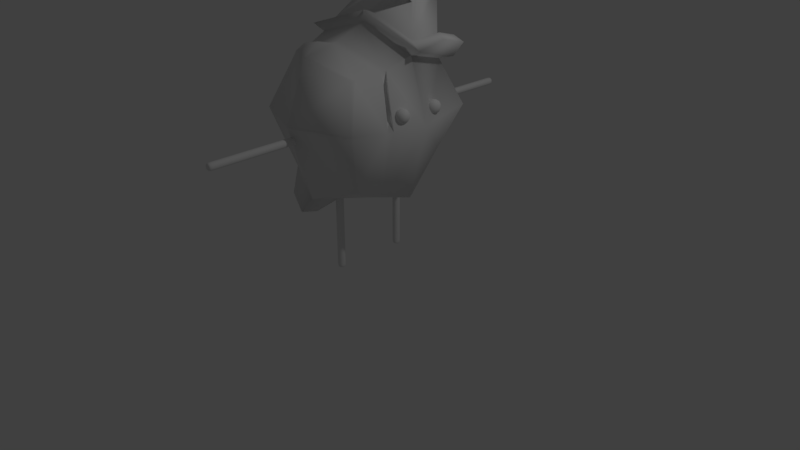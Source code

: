 # Source: Sulfur_mod_rich0002.blend  (saved by Blender 2.79.0; exported with 4.5.12 LTS)
import bpy
from mathutils import Matrix  # noqa: F401  (used for matrix-valued properties, if any)

bpy.ops.wm.read_factory_settings(use_empty=True)
scene = bpy.context.scene
scene.name = 'Scene'

# ---- collections
col_collection_1 = bpy.data.collections.new('Collection 1'); scene.collection.children.link(col_collection_1)

# ---- materials (node trees are filled in below, after node groups)
mat_material = bpy.data.materials.new('Material')
mat_material.alpha_threshold = 0.0
mat_material.use_transparent_shadow = False
mat_material.roughness = 0.5
mat_material.line_color = (0.0, 0.0, 0.0, 1.0)

# ---- material node trees

# ---- world
world_world = bpy.data.worlds.new('World'); scene.world = world_world
world_world.color = (0.05088, 0.05088, 0.05088)
world_world.use_sun_shadow = False
world_world.sun_shadow_jitter_overblur = 0.0
world_world.cycles.sampling_method = 'MANUAL'

# ---- cameras
cam_camera = bpy.data.cameras.new('Camera')
cam_camera.clip_end = 100.0
cam_camera.lens = 35.0
cam_camera.sensor_width = 32.0
cam_camera.sensor_height = 18.0
cam_camera.ortho_scale = 7.314
cam_camera.dof.focus_distance = 0.0
cam_camera.dof.aperture_fstop = 128.0

# ---- lights
light_lamp = bpy.data.lights.new('Lamp', 'POINT')
light_lamp.transmission_factor = 0.0
light_lamp.cutoff_distance = 30.0
light_lamp.energy = 100.0
light_lamp.shadow_buffer_clip_start = 1.001
light_lamp.shadow_soft_size = 0.1
light_lamp.shadow_maximum_resolution = 0.006
light_lamp.use_absolute_resolution = True

# ---- meshes
me_cube_012 = bpy.data.meshes.new('Cube.012')
me_cube_012.from_pydata([(0.7698, -0.3435, 2.042), (0.7698, -0.3435, 2.242), (0.7698, -0.1435, 2.042), (0.7698, -0.1435, 2.242), (0.9698, -0.3435, 2.042), (0.9698, -0.3435, 2.242), (0.9698, -0.1435, 2.042), (0.9698, -0.1435, 2.242)], [], [(0, 1, 3, 2), (2, 3, 7, 6), (6, 7, 5, 4), (4, 5, 1, 0), (2, 6, 4, 0), (7, 3, 1, 5)])
me_cube_012.polygons.foreach_set('use_smooth', [True] * 6)
_uv = me_cube_012.uv_layers.new(name='UVMap')
_uv.uv.foreach_set('vector', [0.317, 0.5244, 0.3483, 0.5244, 0.3483, 0.5557, 0.317, 0.5557, 0.411, 0.5871, 0.3797, 0.5871, 0.3797, 0.5557, 0.411, 0.5557, 0.411, 0.5557, 0.3797, 0.5557, 0.3797, 0.5244, 0.411, 0.5244, 0.411, 0.5244, 0.3797, 0.5244, 0.3797, 0.493, 0.411, 0.493, 0.4424, 0.5557, 0.411, 0.5557, 0.411, 0.5244, 0.4424, 0.5244, 0.3797, 0.5557, 0.3483, 0.5557, 0.3483, 0.5244, 0.3797, 0.5244])
me_cube_012.materials.append(mat_material)
me_cube_012.use_remesh_preserve_volume = False
me_cube_012.use_remesh_preserve_attributes = False
me_cube_012.use_mirror_vertex_groups = False
me_cube_012.update()
me_cube_011 = bpy.data.meshes.new('Cube.011')
me_cube_011.from_pydata([(-0.05, 0.8144, 1.783), (-0.05, 0.8144, 1.883), (-0.05, 2.214, 1.783), (-0.05, 2.214, 1.883), (0.05, 0.8144, 1.783), (0.05, 0.8144, 1.883), (0.05, 2.214, 1.783), (0.05, 2.214, 1.883), (-0.05, 0.8648, 1.783), (-0.05, 0.8648, 1.883), (0.05, 0.8648, 1.783), (0.05, 0.8648, 1.883), (-0.05, 2.181, 1.883), (0.05, 2.181, 1.783), (-0.05, 2.181, 1.783), (0.05, 2.181, 1.883), (-0.05, 1.852, 1.783), (-0.05, 1.523, 1.783), (-0.05, 1.194, 1.783), (0.05, 1.852, 1.883), (0.05, 1.523, 1.883), (0.05, 1.194, 1.883), (-0.05, 1.194, 1.883), (-0.05, 1.523, 1.883), (-0.05, 1.852, 1.883), (0.05, 1.194, 1.783), (0.05, 1.523, 1.783), (0.05, 1.852, 1.783)], [], [(14, 12, 3, 2), (2, 3, 7, 6), (10, 11, 5, 4), (4, 5, 1, 0), (8, 10, 4, 0), (11, 9, 1, 5), (21, 22, 9, 11), (18, 25, 10, 8), (25, 21, 11, 10), (0, 1, 9, 8), (6, 7, 15, 13), (2, 6, 13, 14), (7, 3, 12, 15), (16, 24, 12, 14), (8, 9, 22, 18), (18, 22, 23, 17), (17, 23, 24, 16), (13, 15, 19, 27), (27, 19, 20, 26), (26, 20, 21, 25), (14, 13, 27, 16), (16, 27, 26, 17), (17, 26, 25, 18), (15, 12, 24, 19), (19, 24, 23, 20), (20, 23, 22, 21)])
me_cube_011.polygons.foreach_set('use_smooth', [True] * 26)
_uv = me_cube_011.uv_layers.new(name='UVMap')
_uv.uv.foreach_set('vector', [0.9389, 0.5358, 0.9389, 0.5166, 0.9454, 0.5166, 0.9454, 0.5358, 0.9645, 0.5166, 0.9454, 0.5166, 0.9454, 0.4975, 0.9645, 0.4975, 0.6873, 0.4784, 0.6873, 0.4975, 0.6776, 0.4975, 0.6776, 0.4784, 0.6585, 0.4975, 0.6776, 0.4975, 0.6776, 0.5166, 0.6585, 0.5166, 0.6873, 0.4593, 0.6873, 0.4784, 0.6776, 0.4784, 0.6776, 0.4593, 0.6873, 0.4975, 0.6873, 0.5166, 0.6776, 0.5166, 0.6776, 0.4975, 0.7502, 0.4975, 0.7502, 0.5166, 0.6873, 0.5166, 0.6873, 0.4975, 0.7502, 0.4593, 0.7502, 0.4784, 0.6873, 0.4784, 0.6873, 0.4593, 0.7502, 0.4784, 0.7502, 0.4975, 0.6873, 0.4975, 0.6873, 0.4784, 0.6776, 0.5358, 0.6776, 0.5166, 0.6873, 0.5166, 0.6873, 0.5358, 0.9454, 0.4784, 0.9454, 0.4975, 0.9389, 0.4975, 0.9389, 0.4784, 0.9454, 0.4593, 0.9454, 0.4784, 0.9389, 0.4784, 0.9389, 0.4593, 0.9454, 0.4975, 0.9454, 0.5166, 0.9389, 0.5166, 0.9389, 0.4975, 0.876, 0.5358, 0.876, 0.5166, 0.9389, 0.5166, 0.9389, 0.5358, 0.6873, 0.5358, 0.6873, 0.5166, 0.7502, 0.5166, 0.7502, 0.5358, 0.7502, 0.5358, 0.7502, 0.5166, 0.8131, 0.5166, 0.8131, 0.5358, 0.8131, 0.5358, 0.8131, 0.5166, 0.876, 0.5166, 0.876, 0.5358, 0.9389, 0.4784, 0.9389, 0.4975, 0.876, 0.4975, 0.876, 0.4784, 0.876, 0.4784, 0.876, 0.4975, 0.8131, 0.4975, 0.8131, 0.4784, 0.8131, 0.4784, 0.8131, 0.4975, 0.7502, 0.4975, 0.7502, 0.4784, 0.9389, 0.4593, 0.9389, 0.4784, 0.876, 0.4784, 0.876, 0.4593, 0.876, 0.4593, 0.876, 0.4784, 0.8131, 0.4784, 0.8131, 0.4593, 0.8131, 0.4593, 0.8131, 0.4784, 0.7502, 0.4784, 0.7502, 0.4593, 0.9389, 0.4975, 0.9389, 0.5166, 0.876, 0.5166, 0.876, 0.4975, 0.876, 0.4975, 0.876, 0.5166, 0.8131, 0.5166, 0.8131, 0.4975, 0.8131, 0.4975, 0.8131, 0.5166, 0.7502, 0.5166, 0.7502, 0.4975])
me_cube_011.materials.append(mat_material)
me_cube_011.use_remesh_preserve_volume = False
me_cube_011.use_remesh_preserve_attributes = False
me_cube_011.use_mirror_vertex_groups = False
me_cube_011.update()
me_cube_010 = bpy.data.meshes.new('Cube.010')
me_cube_010.from_pydata([(-0.05, -2.214, 1.783), (-0.05, -2.214, 1.883), (-0.05, -0.8144, 1.783), (-0.05, -0.8144, 1.883), (0.05, -2.214, 1.783), (0.05, -2.214, 1.883), (0.05, -0.8144, 1.783), (0.05, -0.8144, 1.883), (-0.05, -2.164, 1.783), (-0.05, -2.164, 1.883), (0.05, -2.164, 1.783), (0.05, -2.164, 1.883), (-0.05, -0.8484, 1.883), (0.05, -0.8484, 1.783), (-0.05, -0.8484, 1.783), (0.05, -0.8484, 1.883), (-0.05, -1.177, 1.783), (-0.05, -1.506, 1.783), (-0.05, -1.835, 1.783), (0.05, -1.177, 1.883), (0.05, -1.506, 1.883), (0.05, -1.835, 1.883), (-0.05, -1.835, 1.883), (-0.05, -1.506, 1.883), (-0.05, -1.177, 1.883), (0.05, -1.835, 1.783), (0.05, -1.506, 1.783), (0.05, -1.177, 1.783)], [], [(14, 12, 3, 2), (2, 3, 7, 6), (10, 11, 5, 4), (4, 5, 1, 0), (8, 10, 4, 0), (11, 9, 1, 5), (21, 22, 9, 11), (18, 25, 10, 8), (25, 21, 11, 10), (0, 1, 9, 8), (6, 7, 15, 13), (2, 6, 13, 14), (7, 3, 12, 15), (16, 24, 12, 14), (8, 9, 22, 18), (18, 22, 23, 17), (17, 23, 24, 16), (13, 15, 19, 27), (27, 19, 20, 26), (26, 20, 21, 25), (14, 13, 27, 16), (16, 27, 26, 17), (17, 26, 25, 18), (15, 12, 24, 19), (19, 24, 23, 20), (20, 23, 22, 21)])
me_cube_010.polygons.foreach_set('use_smooth', [True] * 26)
_uv = me_cube_010.uv_layers.new(name='UVMap')
_uv.uv.foreach_set('vector', [0.9428, 0.6501, 0.9428, 0.631, 0.9493, 0.631, 0.9493, 0.6501, 0.9684, 0.631, 0.9493, 0.631, 0.9493, 0.6118, 0.9684, 0.6118, 0.6912, 0.5927, 0.6912, 0.6118, 0.6816, 0.6118, 0.6816, 0.5927, 0.6624, 0.6118, 0.6816, 0.6118, 0.6816, 0.631, 0.6624, 0.631, 0.6912, 0.5736, 0.6912, 0.5927, 0.6816, 0.5927, 0.6816, 0.5736, 0.6912, 0.6118, 0.6912, 0.631, 0.6816, 0.631, 0.6816, 0.6118, 0.7541, 0.6118, 0.7541, 0.631, 0.6912, 0.631, 0.6912, 0.6118, 0.7541, 0.5736, 0.7541, 0.5927, 0.6912, 0.5927, 0.6912, 0.5736, 0.7541, 0.5927, 0.7541, 0.6118, 0.6912, 0.6118, 0.6912, 0.5927, 0.6816, 0.6501, 0.6816, 0.631, 0.6912, 0.631, 0.6912, 0.6501, 0.9493, 0.5927, 0.9493, 0.6118, 0.9428, 0.6118, 0.9428, 0.5927, 0.9493, 0.5736, 0.9493, 0.5927, 0.9428, 0.5927, 0.9428, 0.5736, 0.9493, 0.6118, 0.9493, 0.631, 0.9428, 0.631, 0.9428, 0.6118, 0.8799, 0.6501, 0.8799, 0.631, 0.9428, 0.631, 0.9428, 0.6501, 0.6912, 0.6501, 0.6912, 0.631, 0.7541, 0.631, 0.7541, 0.6501, 0.7541, 0.6501, 0.7541, 0.631, 0.817, 0.631, 0.817, 0.6501, 0.817, 0.6501, 0.817, 0.631, 0.8799, 0.631, 0.8799, 0.6501, 0.9428, 0.5927, 0.9428, 0.6118, 0.8799, 0.6118, 0.8799, 0.5927, 0.8799, 0.5927, 0.8799, 0.6118, 0.817, 0.6118, 0.817, 0.5927, 0.817, 0.5927, 0.817, 0.6118, 0.7541, 0.6118, 0.7541, 0.5927, 0.9428, 0.5736, 0.9428, 0.5927, 0.8799, 0.5927, 0.8799, 0.5736, 0.8799, 0.5736, 0.8799, 0.5927, 0.817, 0.5927, 0.817, 0.5736, 0.817, 0.5736, 0.817, 0.5927, 0.7541, 0.5927, 0.7541, 0.5736, 0.9428, 0.6118, 0.9428, 0.631, 0.8799, 0.631, 0.8799, 0.6118, 0.8799, 0.6118, 0.8799, 0.631, 0.817, 0.631, 0.817, 0.6118, 0.817, 0.6118, 0.817, 0.631, 0.7541, 0.631, 0.7541, 0.6118])
me_cube_010.materials.append(mat_material)
me_cube_010.use_remesh_preserve_volume = False
me_cube_010.use_remesh_preserve_attributes = False
me_cube_010.use_mirror_vertex_groups = False
me_cube_010.update()
me_cube_009 = bpy.data.meshes.new('Cube.009')
me_cube_009.from_pydata([(-0.03753, 0.515, -0.002409), (-0.03753, 0.415, -0.002409), (-0.03753, 0.515, 0.9776), (-0.03753, 0.415, 0.9776), (0.06247, 0.515, -0.002409), (0.06247, 0.415, -0.002409), (0.06247, 0.515, 0.9776), (0.06247, 0.415, 0.9776), (-0.03753, 0.515, 0.03287), (-0.03753, 0.415, 0.03287), (0.06247, 0.515, 0.03287), (0.06247, 0.415, 0.03287), (-0.03753, 0.415, 0.9538), (0.06247, 0.515, 0.9538), (-0.03753, 0.515, 0.9538), (0.06247, 0.415, 0.9538), (-0.03753, 0.515, 0.7236), (-0.03753, 0.515, 0.4934), (-0.03753, 0.515, 0.2631), (0.06247, 0.415, 0.7236), (0.06247, 0.415, 0.4934), (0.06247, 0.415, 0.2631), (-0.03753, 0.415, 0.2631), (-0.03753, 0.415, 0.4934), (-0.03753, 0.415, 0.7236), (0.06247, 0.515, 0.2631), (0.06247, 0.515, 0.4934), (0.06247, 0.515, 0.7236)], [], [(14, 12, 3, 2), (2, 3, 7, 6), (10, 11, 5, 4), (4, 5, 1, 0), (8, 10, 4, 0), (11, 9, 1, 5), (21, 22, 9, 11), (18, 25, 10, 8), (25, 21, 11, 10), (0, 1, 9, 8), (6, 7, 15, 13), (2, 6, 13, 14), (7, 3, 12, 15), (16, 24, 12, 14), (8, 9, 22, 18), (18, 22, 23, 17), (17, 23, 24, 16), (13, 15, 19, 27), (27, 19, 20, 26), (26, 20, 21, 25), (14, 13, 27, 16), (16, 27, 26, 17), (17, 26, 25, 18), (15, 12, 24, 19), (19, 24, 23, 20), (20, 23, 22, 21)])
me_cube_009.polygons.foreach_set('use_smooth', [True] * 26)
_uv = me_cube_009.uv_layers.new(name='UVMap')
_uv.uv.foreach_set('vector', [0.884, 0.3594, 0.9032, 0.3594, 0.9032, 0.364, 0.884, 0.364, 0.9032, 0.3831, 0.9032, 0.364, 0.9223, 0.364, 0.9223, 0.3831, 0.9414, 0.1833, 0.9223, 0.1833, 0.9223, 0.1766, 0.9414, 0.1766, 0.9223, 0.1574, 0.9223, 0.1766, 0.9032, 0.1766, 0.9032, 0.1574, 0.9605, 0.1833, 0.9414, 0.1833, 0.9414, 0.1766, 0.9605, 0.1766, 0.9223, 0.1833, 0.9032, 0.1833, 0.9032, 0.1766, 0.9223, 0.1766, 0.9223, 0.2273, 0.9032, 0.2273, 0.9032, 0.1833, 0.9223, 0.1833, 0.9605, 0.2273, 0.9414, 0.2273, 0.9414, 0.1833, 0.9605, 0.1833, 0.9414, 0.2273, 0.9223, 0.2273, 0.9223, 0.1833, 0.9414, 0.1833, 0.884, 0.1766, 0.9032, 0.1766, 0.9032, 0.1833, 0.884, 0.1833, 0.9414, 0.364, 0.9223, 0.364, 0.9223, 0.3594, 0.9414, 0.3594, 0.9605, 0.364, 0.9414, 0.364, 0.9414, 0.3594, 0.9605, 0.3594, 0.9223, 0.364, 0.9032, 0.364, 0.9032, 0.3594, 0.9223, 0.3594, 0.884, 0.3154, 0.9032, 0.3154, 0.9032, 0.3594, 0.884, 0.3594, 0.884, 0.1833, 0.9032, 0.1833, 0.9032, 0.2273, 0.884, 0.2273, 0.884, 0.2273, 0.9032, 0.2273, 0.9032, 0.2714, 0.884, 0.2714, 0.884, 0.2714, 0.9032, 0.2714, 0.9032, 0.3154, 0.884, 0.3154, 0.9414, 0.3594, 0.9223, 0.3594, 0.9223, 0.3154, 0.9414, 0.3154, 0.9414, 0.3154, 0.9223, 0.3154, 0.9223, 0.2714, 0.9414, 0.2714, 0.9414, 0.2714, 0.9223, 0.2714, 0.9223, 0.2273, 0.9414, 0.2273, 0.9605, 0.3594, 0.9414, 0.3594, 0.9414, 0.3154, 0.9605, 0.3154, 0.9605, 0.3154, 0.9414, 0.3154, 0.9414, 0.2714, 0.9605, 0.2714, 0.9605, 0.2714, 0.9414, 0.2714, 0.9414, 0.2273, 0.9605, 0.2273, 0.9223, 0.3594, 0.9032, 0.3594, 0.9032, 0.3154, 0.9223, 0.3154, 0.9223, 0.3154, 0.9032, 0.3154, 0.9032, 0.2714, 0.9223, 0.2714, 0.9223, 0.2714, 0.9032, 0.2714, 0.9032, 0.2273, 0.9223, 0.2273])
me_cube_009.materials.append(mat_material)
me_cube_009.use_remesh_preserve_volume = False
me_cube_009.use_remesh_preserve_attributes = False
me_cube_009.use_mirror_vertex_groups = False
me_cube_009.update()
me_cube_008 = bpy.data.meshes.new('Cube.008')
me_cube_008.from_pydata([(-0.03753, -0.415, -0.002409), (-0.03753, -0.515, -0.002409), (-0.03753, -0.415, 0.9776), (-0.03753, -0.515, 0.9776), (0.06247, -0.415, -0.002409), (0.06247, -0.515, -0.002409), (0.06247, -0.415, 0.9776), (0.06247, -0.515, 0.9776), (-0.03753, -0.415, 0.03287), (-0.03753, -0.515, 0.03287), (0.06247, -0.415, 0.03287), (0.06247, -0.515, 0.03287), (-0.03753, -0.515, 0.9538), (0.06247, -0.415, 0.9538), (-0.03753, -0.415, 0.9538), (0.06247, -0.515, 0.9538), (-0.03753, -0.415, 0.7236), (-0.03753, -0.415, 0.4934), (-0.03753, -0.415, 0.2631), (0.06247, -0.515, 0.7236), (0.06247, -0.515, 0.4934), (0.06247, -0.515, 0.2631), (-0.03753, -0.515, 0.2631), (-0.03753, -0.515, 0.4934), (-0.03753, -0.515, 0.7236), (0.06247, -0.415, 0.2631), (0.06247, -0.415, 0.4934), (0.06247, -0.415, 0.7236)], [], [(14, 12, 3, 2), (2, 3, 7, 6), (10, 11, 5, 4), (4, 5, 1, 0), (8, 10, 4, 0), (11, 9, 1, 5), (21, 22, 9, 11), (18, 25, 10, 8), (25, 21, 11, 10), (0, 1, 9, 8), (6, 7, 15, 13), (2, 6, 13, 14), (7, 3, 12, 15), (16, 24, 12, 14), (8, 9, 22, 18), (18, 22, 23, 17), (17, 23, 24, 16), (13, 15, 19, 27), (27, 19, 20, 26), (26, 20, 21, 25), (14, 13, 27, 16), (16, 27, 26, 17), (17, 26, 25, 18), (15, 12, 24, 19), (19, 24, 23, 20), (20, 23, 22, 21)])
me_cube_008.polygons.foreach_set('use_smooth', [True] * 26)
_uv = me_cube_008.uv_layers.new(name='UVMap')
_uv.uv.foreach_set('vector', [0.7874, 0.2266, 0.8066, 0.2266, 0.8066, 0.2311, 0.7874, 0.2311, 0.8066, 0.2503, 0.8066, 0.2311, 0.8257, 0.2311, 0.8257, 0.2503, 0.8448, 0.05049, 0.8257, 0.05049, 0.8257, 0.04375, 0.8448, 0.04375, 0.8257, 0.02462, 0.8257, 0.04375, 0.8066, 0.04375, 0.8066, 0.02462, 0.8639, 0.05049, 0.8448, 0.05049, 0.8448, 0.04375, 0.8639, 0.04375, 0.8257, 0.05049, 0.8066, 0.05049, 0.8066, 0.04375, 0.8257, 0.04375, 0.8257, 0.09452, 0.8066, 0.09452, 0.8066, 0.05049, 0.8257, 0.05049, 0.8639, 0.09452, 0.8448, 0.09452, 0.8448, 0.05049, 0.8639, 0.05049, 0.8448, 0.09452, 0.8257, 0.09452, 0.8257, 0.05049, 0.8448, 0.05049, 0.7874, 0.04375, 0.8066, 0.04375, 0.8066, 0.05049, 0.7874, 0.05049, 0.8448, 0.2311, 0.8257, 0.2311, 0.8257, 0.2266, 0.8448, 0.2266, 0.8639, 0.2311, 0.8448, 0.2311, 0.8448, 0.2266, 0.8639, 0.2266, 0.8257, 0.2311, 0.8066, 0.2311, 0.8066, 0.2266, 0.8257, 0.2266, 0.7874, 0.1826, 0.8066, 0.1826, 0.8066, 0.2266, 0.7874, 0.2266, 0.7874, 0.05049, 0.8066, 0.05049, 0.8066, 0.09452, 0.7874, 0.09452, 0.7874, 0.09452, 0.8066, 0.09452, 0.8066, 0.1386, 0.7874, 0.1386, 0.7874, 0.1386, 0.8066, 0.1386, 0.8066, 0.1826, 0.7874, 0.1826, 0.8448, 0.2266, 0.8257, 0.2266, 0.8257, 0.1826, 0.8448, 0.1826, 0.8448, 0.1826, 0.8257, 0.1826, 0.8257, 0.1386, 0.8448, 0.1386, 0.8448, 0.1386, 0.8257, 0.1386, 0.8257, 0.09452, 0.8448, 0.09452, 0.8639, 0.2266, 0.8448, 0.2266, 0.8448, 0.1826, 0.8639, 0.1826, 0.8639, 0.1826, 0.8448, 0.1826, 0.8448, 0.1386, 0.8639, 0.1386, 0.8639, 0.1386, 0.8448, 0.1386, 0.8448, 0.09452, 0.8639, 0.09452, 0.8257, 0.2266, 0.8066, 0.2266, 0.8066, 0.1826, 0.8257, 0.1826, 0.8257, 0.1826, 0.8066, 0.1826, 0.8066, 0.1386, 0.8257, 0.1386, 0.8257, 0.1386, 0.8066, 0.1386, 0.8066, 0.09452, 0.8257, 0.09452])
me_cube_008.materials.append(mat_material)
me_cube_008.use_remesh_preserve_volume = False
me_cube_008.use_remesh_preserve_attributes = False
me_cube_008.use_mirror_vertex_groups = False
me_cube_008.update()
me_cube_007 = bpy.data.meshes.new('Cube.007')
me_cube_007.from_pydata([(1.192e-07, -7.29e-08, 0.7976), (-1.788e-07, 1.339e-07, 3.0), (-2.842e-07, -1.157, 2.0), (-1.0, 3.289e-07, 2.0), (1.948e-07, 1.157, 2.0), (1.0, -2.506e-07, 2.0), (-4.926e-08, -0.8676, 1.048), (0.75, -1.803e-07, 1.048), (0.75, -0.8676, 2.0), (-0.75, 9.053e-08, 1.048), (-0.75, -0.8676, 2.0), (2.057e-07, 0.8676, 1.048), (-0.75, 0.8676, 2.0), (0.75, 0.8676, 2.0), (-3.92e-07, -0.8676, 2.75), (0.75, -1.803e-07, 2.75), (-0.75, 4.008e-07, 2.75), (8.651e-08, 0.8676, 2.75), (0.5556, -0.6427, 1.242), (-0.5556, -0.6427, 1.242), (-0.5556, 0.6427, 1.242), (0.5556, 0.6427, 1.444), (0.5556, -0.6427, 2.556), (-0.5556, -0.6427, 2.556), (-0.5556, 0.6427, 2.556), (0.5556, 0.6427, 2.556), (-1.861e-07, -0.02899, 3.127), (0.9149, -0.02899, 2.822), (1.376e-07, 1.029, 2.822), (-0.9149, -0.02899, 2.822), (0.6777, 0.755, 2.585), (-0.6777, 0.755, 2.585), (-1.494e-07, 0.08447, 3.108), (0.6778, 0.08447, 2.882), (9.036e-08, 0.8685, 2.882), (-0.6778, 0.08447, 2.882), (0.5021, 0.6652, 2.706), (-0.5021, 0.6652, 2.706), (1.429e-08, 0.5507, 3.541), (0.3723, 0.5507, 3.417), (1.46e-07, 0.9814, 3.417), (-0.3723, 0.5507, 3.417), (0.2758, 0.8698, 3.32), (-0.2758, 0.8698, 3.32), (1.065e-08, 0.5397, 3.631), (0.4419, 0.5397, 3.483), (1.67e-07, 1.051, 3.483), (-0.4419, 0.5397, 3.483), (0.3273, 0.9184, 3.369), (-0.3273, 0.9184, 3.369), (4.261e-08, 0.6457, 3.614), (0.2572, 0.6457, 3.529), (1.336e-07, 0.9432, 3.529), (-0.2572, 0.6457, 3.529), (0.1905, 0.866, 3.462), (-0.1905, 0.866, 3.462), (-0.3143, 0.9825, 3.991), (-0.1722, 0.9825, 3.943), (-0.3143, 1.147, 3.943), (-0.4564, 0.9825, 3.943), (-0.209, 1.104, 3.907), (-0.4196, 1.104, 3.907), (0.0389, -1.186, 2.039), (0.7466, -0.9128, 2.039), (0.0389, -0.9128, 2.747), (0.5632, -0.7006, 2.563), (4.378e-08, -0.3884, 0.9095), (-2.743e-07, -0.3884, 2.848), (-0.8881, -0.3884, 2.0), (0.8881, -0.3884, 2.0), (0.6629, -0.2877, 1.135), (-0.6629, -0.2877, 1.135), (0.6629, -0.2877, 2.623), (-0.6629, -0.2877, 2.663), (2.88e-08, -0.4656, 0.9318), (-2.932e-07, -0.4656, 2.826), (-0.8658, -0.4656, 2.0), (0.8658, -0.4656, 2.0), (0.6457, -0.3449, 1.152), (-0.6457, -0.3449, 1.152), (0.6457, -0.3449, 2.605), (-0.6457, -0.3449, 2.646), (0.6633, -0.3185, 2.41), (0.6721, -0.2896, 2.418), (0.7859, -0.3405, 2.103), (0.7746, -0.3795, 2.103), (0.2048, 0.2589, 3.345), (0.4942, 0.2589, 3.249), (0.2048, 0.4579, 3.53), (0.3638, 0.4579, 3.477), (0.3081, 0.1223, 3.454), (0.4215, 0.1223, 3.416), (0.3081, 0.2003, 3.527), (0.3704, 0.2003, 3.506), (-0.19, 1.18, 2.19), (-0.6432, 1.005, 2.19), (-0.19, 1.005, 2.643), (-0.5257, 0.8695, 2.526), (1.052, 0.2044, 2.951), (0.9115, 0.6673, 2.811), (0.9115, 0.2714, 2.986), (0.8078, 0.6143, 2.883), (-0.1436, 1.144, 4.189), (-0.1126, 1.144, 4.179), (-0.1436, 1.18, 4.179), (-0.1206, 1.171, 4.171), (-0.8031, 0.2206, 2.585), (-0.752, 0.3892, 2.534), (-0.8464, 0.2129, 2.604), (-0.7841, 0.4187, 2.542), (-0.1796, -0.5461, 2.827), (-0.1796, -0.7539, 2.788), (-0.4668, -0.6377, 2.687), (-0.5133, -0.4837, 2.734), (-1.098, 0.1727, 1.817), (-0.9247, 0.774, 1.817), (-0.9247, 0.1727, 1.157), (-0.7899, 0.6181, 1.292), (-0.2515, -0.6123, 0.7202), (-0.2515, -0.8448, 0.7872), (-0.5728, -0.7147, 0.8996), (-0.6248, -0.5425, 0.8475)], [], [(74, 78, 18, 6), (19, 79, 121, 120), (0, 9, 20, 11), (0, 11, 21, 7), (75, 14, 22, 80), (24, 16, 106, 107), (25, 17, 28, 30), (23, 14, 111, 112), (2, 6, 18, 8), (2, 8, 63, 62), (2, 14, 23, 10), (2, 10, 19, 6), (76, 79, 19, 10), (76, 10, 23, 81), (3, 16, 24, 12), (9, 3, 114, 116), (4, 11, 20, 12), (17, 4, 94, 96), (4, 17, 25, 13), (4, 13, 21, 11), (77, 80, 22, 8), (77, 8, 18, 78), (5, 7, 21, 13), (5, 13, 25, 15), (31, 29, 35, 37), (30, 28, 34, 36), (15, 25, 30, 27), (16, 1, 26, 29), (1, 15, 27, 26), (17, 24, 31, 28), (33, 36, 42, 39), (34, 37, 43, 40), (29, 26, 32, 35), (26, 27, 33, 32), (28, 31, 37, 34), (30, 36, 101, 99), (43, 41, 47, 49), (42, 40, 46, 48), (36, 34, 40, 42), (37, 35, 41, 43), (35, 32, 38, 41), (39, 38, 88, 89), (45, 48, 54, 51), (46, 49, 55, 52), (41, 38, 44, 47), (38, 39, 45, 44), (40, 43, 49, 46), (39, 42, 48, 45), (55, 53, 59, 61), (54, 52, 58, 60), (48, 46, 52, 54), (49, 47, 53, 55), (47, 44, 50, 53), (44, 45, 51, 50), (57, 60, 105, 103), (56, 58, 61, 59), (53, 50, 56, 59), (50, 51, 57, 56), (52, 55, 61, 58), (51, 54, 60, 57), (62, 63, 65, 64), (14, 2, 62, 64), (8, 22, 65, 63), (22, 14, 64, 65), (5, 69, 70, 7), (5, 15, 72, 69), (3, 68, 73, 16), (3, 9, 71, 68), (1, 16, 73, 67), (1, 67, 72, 15), (0, 66, 71, 9), (0, 7, 70, 66), (69, 77, 78, 70), (80, 77, 85, 82), (68, 76, 81, 73), (68, 71, 79, 76), (67, 73, 81, 75), (67, 75, 80, 72), (66, 74, 79, 71), (66, 70, 78, 74), (84, 83, 82, 85), (77, 69, 84, 85), (72, 80, 82, 83), (69, 72, 83, 84), (86, 87, 91, 90), (38, 32, 86, 88), (33, 39, 89, 87), (32, 33, 87, 86), (90, 91, 93, 92), (88, 86, 90, 92), (89, 88, 92, 93), (87, 89, 93, 91), (94, 95, 97, 96), (12, 24, 97, 95), (24, 17, 96, 97), (4, 12, 95, 94), (98, 99, 101, 100), (36, 33, 100, 101), (27, 30, 99, 98), (33, 27, 98, 100), (102, 103, 105, 104), (58, 56, 102, 104), (60, 58, 104, 105), (56, 57, 103, 102), (107, 106, 108, 109), (16, 29, 108, 106), (29, 31, 109, 108), (31, 24, 107, 109), (110, 113, 112, 111), (81, 23, 112, 113), (75, 81, 113, 110), (14, 75, 110, 111), (114, 115, 117, 116), (20, 9, 116, 117), (3, 12, 115, 114), (12, 20, 117, 115), (118, 119, 120, 121), (79, 74, 118, 121), (74, 6, 119, 118), (6, 19, 120, 119)])
me_cube_007.polygons.foreach_set('use_smooth', [True] * 120)
_uv = me_cube_007.uv_layers.new(name='UVMap')
_uv.uv.foreach_set('vector', [0.3085, 0.5931, 0.4366, 0.6851, 0.3734, 0.7132, 0.2769, 0.6752, 0.1862, 0.6613, 0.16, 0.5845, 0.2222, 0.6192, 0.2263, 0.634, 0.4291, 0.1423, 0.338, 0.2017, 0.2941, 0.1228, 0.3305, 0.04155, 0.5304, 0.04242, 0.6512, 0.0738, 0.6108, 0.1609, 0.5203, 0.1409, 0.1844, 0.9682, 0.2093, 0.8999, 0.298, 0.9244, 0.3299, 0.9696, 0.06518, 0.1795, 0.08221, 0.3349, 0.05543, 0.2738, 0.05557, 0.2469, 0.6852, 0.3516, 0.7866, 0.281, 0.8151, 0.2961, 0.7006, 0.3767, 0.1202, 0.8691, 0.2093, 0.8999, 0.1794, 0.9058, 0.1333, 0.8914, 0.2393, 0.808, 0.2769, 0.6752, 0.3734, 0.7132, 0.3326, 0.8422, 0.2393, 0.808, 0.3326, 0.8422, 0.3231, 0.8467, 0.2431, 0.8161, 0.2393, 0.808, 0.2093, 0.8999, 0.1202, 0.8691, 0.1384, 0.7782, 0.2393, 0.808, 0.1384, 0.7782, 0.1862, 0.6613, 0.2769, 0.6752, 0.06409, 0.7613, 0.16, 0.5845, 0.1862, 0.6613, 0.1384, 0.7782, 0.06409, 0.7613, 0.1384, 0.7782, 0.1202, 0.8691, 0.0665, 0.9083, 0.2289, 0.2585, 0.08221, 0.3349, 0.06518, 0.1795, 0.1891, 0.1436, 0.338, 0.2017, 0.2289, 0.2585, 0.2439, 0.2229, 0.3054, 0.1904, 0.1776, 0.02661, 0.3305, 0.04155, 0.2941, 0.1228, 0.1891, 0.1436, 0.05643, 0.04238, 0.1776, 0.02661, 0.1527, 0.05882, 0.08735, 0.06966, 0.7342, 0.1833, 0.7866, 0.281, 0.6852, 0.3516, 0.6438, 0.2352, 0.7342, 0.1833, 0.6438, 0.2352, 0.6108, 0.1609, 0.6512, 0.0738, 0.3954, 0.8765, 0.3299, 0.9696, 0.298, 0.9244, 0.3326, 0.8422, 0.3954, 0.8765, 0.3326, 0.8422, 0.3734, 0.7132, 0.4366, 0.6851, 0.526, 0.2624, 0.5203, 0.1409, 0.6108, 0.1609, 0.6438, 0.2352, 0.526, 0.2624, 0.6438, 0.2352, 0.6852, 0.3516, 0.519, 0.4274, 0.4875, 0.8697, 0.5142, 0.6434, 0.5701, 0.6873, 0.5455, 0.8583, 0.8535, 0.9844, 0.6517, 0.9844, 0.6647, 0.9444, 0.8048, 0.9441, 0.519, 0.4274, 0.6852, 0.3516, 0.7006, 0.3767, 0.5349, 0.4639, 0.08221, 0.3349, 0.1776, 0.5374, 0.1607, 0.5552, 0.02959, 0.3284, 0.3247, 0.4084, 0.519, 0.4274, 0.5349, 0.4639, 0.3152, 0.4279, 0.05643, 0.04238, 0.06518, 0.1795, 0.02739, 0.1866, 0.02308, 0.02661, 0.8693, 0.8266, 0.8048, 0.9441, 0.7192, 0.8687, 0.7441, 0.84, 0.6647, 0.9444, 0.5455, 0.8583, 0.6728, 0.848, 0.6955, 0.8607, 0.5142, 0.6434, 0.7596, 0.6986, 0.7491, 0.7223, 0.5701, 0.6873, 0.7596, 0.6986, 0.9531, 0.8592, 0.8693, 0.8266, 0.7491, 0.7223, 0.6517, 0.9844, 0.4875, 0.8697, 0.5455, 0.8583, 0.6647, 0.9444, 0.8535, 0.9844, 0.8048, 0.9441, 0.863, 0.9139, 0.8741, 0.9209, 0.6728, 0.848, 0.6748, 0.8098, 0.6837, 0.8199, 0.6789, 0.8448, 0.7192, 0.8687, 0.6955, 0.8607, 0.6985, 0.8541, 0.7172, 0.8623, 0.8048, 0.9441, 0.6647, 0.9444, 0.6955, 0.8607, 0.7192, 0.8687, 0.5455, 0.8583, 0.5701, 0.6873, 0.6748, 0.8098, 0.6728, 0.848, 0.5701, 0.6873, 0.7491, 0.7223, 0.7145, 0.8158, 0.6748, 0.8098, 0.7441, 0.84, 0.7145, 0.8158, 0.7336, 0.8192, 0.7462, 0.8284, 0.7316, 0.8404, 0.7172, 0.8623, 0.7104, 0.853, 0.7205, 0.8393, 0.6985, 0.8541, 0.6789, 0.8448, 0.6902, 0.8424, 0.7012, 0.8488, 0.6748, 0.8098, 0.7145, 0.8158, 0.7123, 0.8209, 0.6837, 0.8199, 0.7145, 0.8158, 0.7441, 0.84, 0.7316, 0.8404, 0.7123, 0.8209, 0.6955, 0.8607, 0.6728, 0.848, 0.6789, 0.8448, 0.6985, 0.8541, 0.7441, 0.84, 0.7192, 0.8687, 0.7172, 0.8623, 0.7316, 0.8404, 0.6902, 0.8424, 0.6923, 0.8277, 0.6992, 0.8367, 0.6991, 0.8367, 0.7104, 0.853, 0.7012, 0.8488, 0.6991, 0.8368, 0.6991, 0.8368, 0.7172, 0.8623, 0.6985, 0.8541, 0.7012, 0.8488, 0.7104, 0.853, 0.6789, 0.8448, 0.6837, 0.8199, 0.6923, 0.8277, 0.6902, 0.8424, 0.6837, 0.8199, 0.7123, 0.8209, 0.7091, 0.8281, 0.6923, 0.8277, 0.7123, 0.8209, 0.7316, 0.8404, 0.7205, 0.8393, 0.7091, 0.8281, 0.6991, 0.8369, 0.6991, 0.8368, 0.6991, 0.8368, 0.6991, 0.8368, 0.6992, 0.8368, 0.6991, 0.8368, 0.6991, 0.8367, 0.6992, 0.8367, 0.6923, 0.8277, 0.7091, 0.8281, 0.6992, 0.8368, 0.6992, 0.8367, 0.7091, 0.8281, 0.7205, 0.8393, 0.6991, 0.8369, 0.6992, 0.8368, 0.7012, 0.8488, 0.6902, 0.8424, 0.6991, 0.8367, 0.6991, 0.8368, 0.7205, 0.8393, 0.7104, 0.853, 0.6991, 0.8368, 0.6991, 0.8369, 0.2431, 0.8161, 0.3231, 0.8467, 0.2928, 0.9134, 0.2186, 0.8951, 0.2093, 0.8999, 0.2393, 0.808, 0.2431, 0.8161, 0.2186, 0.8951, 0.3326, 0.8422, 0.298, 0.9244, 0.2928, 0.9134, 0.3231, 0.8467, 0.298, 0.9244, 0.2093, 0.8999, 0.2186, 0.8951, 0.2928, 0.9134, 0.526, 0.2624, 0.4702, 0.2604, 0.4793, 0.14, 0.5203, 0.1409, 0.526, 0.2624, 0.519, 0.4274, 0.4704, 0.3554, 0.4702, 0.2604, 0.2289, 0.2585, 0.2568, 0.3072, 0.1646, 0.3531, 0.08221, 0.3349, 0.2289, 0.2585, 0.338, 0.2017, 0.3593, 0.2376, 0.2568, 0.3072, 0.1776, 0.5374, 0.08221, 0.3349, 0.1646, 0.3531, 0.2583, 0.4841, 0.3247, 0.4084, 0.3382, 0.3302, 0.4704, 0.3554, 0.519, 0.4274, 0.4291, 0.1423, 0.4555, 0.1961, 0.3593, 0.2376, 0.338, 0.2017, 0.5304, 0.04242, 0.5203, 0.1409, 0.4793, 0.14, 0.4746, 0.04242, 0.4163, 0.8919, 0.3954, 0.8765, 0.4366, 0.6851, 0.4516, 0.6791, 0.3299, 0.9696, 0.3954, 0.8765, 0.3866, 0.9063, 0.3607, 0.9406, 0.04735, 0.7576, 0.06409, 0.7613, 0.0665, 0.9083, 0.05431, 0.9154, 0.04735, 0.7576, 0.1521, 0.5708, 0.16, 0.5845, 0.06409, 0.7613, 0.1804, 0.9844, 0.05431, 0.9154, 0.0665, 0.9083, 0.1844, 0.9682, 0.1804, 0.9844, 0.1844, 0.9682, 0.3299, 0.9696, 0.341, 0.9844, 0.3152, 0.5764, 0.3085, 0.5931, 0.16, 0.5845, 0.1521, 0.5708, 0.3152, 0.5764, 0.4516, 0.6791, 0.4366, 0.6851, 0.3085, 0.5931, 0.3898, 0.9102, 0.3633, 0.9443, 0.3607, 0.9406, 0.3866, 0.9063, 0.3954, 0.8765, 0.4163, 0.8919, 0.3898, 0.9102, 0.3866, 0.9063, 0.341, 0.9844, 0.3299, 0.9696, 0.3607, 0.9406, 0.3633, 0.9443, 0.4163, 0.8919, 0.341, 0.9844, 0.3633, 0.9443, 0.3898, 0.9102, 0.7501, 0.7927, 0.7893, 0.8215, 0.7597, 0.8112, 0.7555, 0.8101, 0.7145, 0.8158, 0.7491, 0.7223, 0.7501, 0.7927, 0.7336, 0.8192, 0.8693, 0.8266, 0.7441, 0.84, 0.7462, 0.8284, 0.7893, 0.8215, 0.7491, 0.7223, 0.8693, 0.8266, 0.7893, 0.8215, 0.7501, 0.7927, 0.7555, 0.8101, 0.7597, 0.8112, 0.7549, 0.8149, 0.7519, 0.8129, 0.7336, 0.8192, 0.7501, 0.7927, 0.7555, 0.8101, 0.7519, 0.8129, 0.7462, 0.8284, 0.7336, 0.8192, 0.7519, 0.8129, 0.7549, 0.8149, 0.7893, 0.8215, 0.7462, 0.8284, 0.7549, 0.8149, 0.7597, 0.8112, 0.1527, 0.05882, 0.1584, 0.1234, 0.1028, 0.1264, 0.08735, 0.06966, 0.1891, 0.1436, 0.06518, 0.1795, 0.1028, 0.1264, 0.1584, 0.1234, 0.06518, 0.1795, 0.05643, 0.04238, 0.08735, 0.06966, 0.1028, 0.1264, 0.1776, 0.02661, 0.1891, 0.1436, 0.1584, 0.1234, 0.1527, 0.05882, 0.8924, 0.8911, 0.8741, 0.9209, 0.863, 0.9139, 0.8816, 0.8858, 0.8048, 0.9441, 0.8693, 0.8266, 0.8816, 0.8858, 0.863, 0.9139, 0.9531, 0.8592, 0.8535, 0.9844, 0.8741, 0.9209, 0.8924, 0.8911, 0.8693, 0.8266, 0.9531, 0.8592, 0.8924, 0.8911, 0.8816, 0.8858, 0.6991, 0.8368, 0.6991, 0.8368, 0.6991, 0.8368, 0.6991, 0.8368, 0.6991, 0.8368, 0.6992, 0.8368, 0.6991, 0.8368, 0.6991, 0.8368, 0.6991, 0.8368, 0.6991, 0.8368, 0.6991, 0.8368, 0.6991, 0.8368, 0.6992, 0.8368, 0.6991, 0.8369, 0.6991, 0.8368, 0.6991, 0.8368, 0.05557, 0.2469, 0.05543, 0.2738, 0.04988, 0.2772, 0.04907, 0.2449, 0.08221, 0.3349, 0.02959, 0.3284, 0.04988, 0.2772, 0.05543, 0.2738, 0.02959, 0.3284, 0.02739, 0.1866, 0.04907, 0.2449, 0.04988, 0.2772, 0.02739, 0.1866, 0.06518, 0.1795, 0.05557, 0.2469, 0.04907, 0.2449, 0.1635, 0.9334, 0.1121, 0.9087, 0.1333, 0.8914, 0.1794, 0.9058, 0.0665, 0.9083, 0.1202, 0.8691, 0.1333, 0.8914, 0.1121, 0.9087, 0.1844, 0.9682, 0.0665, 0.9083, 0.1121, 0.9087, 0.1635, 0.9334, 0.2093, 0.8999, 0.1844, 0.9682, 0.1635, 0.9334, 0.1794, 0.9058, 0.2439, 0.2229, 0.2244, 0.16, 0.2791, 0.1527, 0.3054, 0.1904, 0.2941, 0.1228, 0.338, 0.2017, 0.3054, 0.1904, 0.2791, 0.1527, 0.2289, 0.2585, 0.1891, 0.1436, 0.2244, 0.16, 0.2439, 0.2229, 0.1891, 0.1436, 0.2941, 0.1228, 0.2791, 0.1527, 0.2244, 0.16, 0.2496, 0.6269, 0.2499, 0.6439, 0.2263, 0.634, 0.2222, 0.6192, 0.16, 0.5845, 0.3085, 0.5931, 0.2496, 0.6269, 0.2222, 0.6192, 0.3085, 0.5931, 0.2769, 0.6752, 0.2499, 0.6439, 0.2496, 0.6269, 0.2769, 0.6752, 0.1862, 0.6613, 0.2263, 0.634, 0.2499, 0.6439])
me_cube_007.materials.append(mat_material)
me_cube_007.use_remesh_preserve_volume = False
me_cube_007.use_remesh_preserve_attributes = False
me_cube_007.use_mirror_vertex_groups = False
me_cube_007.update()
me_cube_003 = bpy.data.meshes.new('Cube.003')
me_cube_003.from_pydata([(0.7698, 0.1435, 2.042), (0.7698, 0.1435, 2.242), (0.7698, 0.3435, 2.042), (0.7698, 0.3435, 2.242), (0.9698, 0.1435, 2.042), (0.9698, 0.1435, 2.242), (0.9698, 0.3435, 2.042), (0.9698, 0.3435, 2.242)], [], [(0, 1, 3, 2), (2, 3, 7, 6), (6, 7, 5, 4), (4, 5, 1, 0), (2, 6, 4, 0), (7, 3, 1, 5)])
me_cube_003.polygons.foreach_set('use_smooth', [True] * 6)
_uv = me_cube_003.uv_layers.new(name='UVMap')
_uv.uv.foreach_set('vector', [0.4982, 0.5294, 0.5295, 0.5294, 0.5295, 0.5608, 0.4982, 0.5608, 0.5922, 0.5922, 0.5609, 0.5922, 0.5609, 0.5608, 0.5922, 0.5608, 0.5922, 0.5608, 0.5609, 0.5608, 0.5609, 0.5294, 0.5922, 0.5294, 0.5922, 0.5294, 0.5609, 0.5294, 0.5609, 0.4981, 0.5922, 0.4981, 0.6236, 0.5608, 0.5922, 0.5608, 0.5922, 0.5294, 0.6236, 0.5294, 0.5609, 0.5608, 0.5295, 0.5608, 0.5295, 0.5294, 0.5609, 0.5294])
me_cube_003.materials.append(mat_material)
me_cube_003.use_remesh_preserve_volume = False
me_cube_003.use_remesh_preserve_attributes = False
me_cube_003.use_mirror_vertex_groups = False
me_cube_003.update()

# ---- objects
ob_arml_006 = bpy.data.objects.new('ArmL.006', me_cube_012)
ob_arml_005 = bpy.data.objects.new('ArmL.005', me_cube_011)
ob_arml_004 = bpy.data.objects.new('ArmL.004', me_cube_010)
ob_arml_003 = bpy.data.objects.new('ArmL.003', me_cube_009)
ob_arml_002 = bpy.data.objects.new('ArmL.002', me_cube_008)
ob_arml_001 = bpy.data.objects.new('ArmL.001', me_cube_007)
ob_lamp = bpy.data.objects.new('Lamp', light_lamp)
ob_camera = bpy.data.objects.new('Camera', cam_camera)
ob_arml = bpy.data.objects.new('ArmL', me_cube_003)

# ---- transforms, parenting, visibility, modifiers, constraints
ob_arml_006.location = (0.0, 0.0, 0.0)
ob_arml_006.lineart.crease_threshold = 0.0
_m = ob_arml_006.modifiers.new('Subsurf', 'SUBSURF')
_m.uv_smooth = 'PRESERVE_CORNERS'
_m.quality = 2
_m.levels = 2
_m.show_only_control_edges = False
ob_arml_005.location = (0.0, 0.0, 0.0)
ob_arml_005.lineart.crease_threshold = 0.0
_m = ob_arml_005.modifiers.new('Subsurf', 'SUBSURF')
_m.uv_smooth = 'PRESERVE_CORNERS'
_m.quality = 2
_m.show_only_control_edges = False
ob_arml_004.location = (0.0, 0.0, 0.0)
ob_arml_004.lineart.crease_threshold = 0.0
_m = ob_arml_004.modifiers.new('Subsurf', 'SUBSURF')
_m.uv_smooth = 'PRESERVE_CORNERS'
_m.quality = 2
_m.show_only_control_edges = False
ob_arml_003.location = (0.0, 0.0, 0.0)
ob_arml_003.lineart.crease_threshold = 0.0
_m = ob_arml_003.modifiers.new('Subsurf', 'SUBSURF')
_m.uv_smooth = 'PRESERVE_CORNERS'
_m.quality = 2
_m.show_only_control_edges = False
ob_arml_002.location = (0.0, 0.0, 0.0)
ob_arml_002.lineart.crease_threshold = 0.0
_m = ob_arml_002.modifiers.new('Subsurf', 'SUBSURF')
_m.uv_smooth = 'PRESERVE_CORNERS'
_m.quality = 2
_m.show_only_control_edges = False
ob_arml_001.location = (0.0, 0.0, 0.0)
ob_arml_001.lineart.crease_threshold = 0.0
ob_lamp.location = (4.076, 1.005, 5.904)
ob_lamp.rotation_euler = (0.6503, 0.05522, 1.866)
ob_lamp.lock_rotations_4d = False
ob_lamp.empty_display_type = 'ARROWS'
ob_lamp.color = (0.0, 0.0, 0.0, 0.0)
ob_lamp.lineart.crease_threshold = 0.0
ob_camera.location = (7.481, -6.508, 5.344)
ob_camera.rotation_euler = (1.109, 0.0, 0.8149)
ob_camera.lock_rotations_4d = False
ob_camera.empty_display_type = 'ARROWS'
ob_camera.color = (0.0, 0.0, 0.0, 0.0)
ob_camera.display_type = 'WIRE'
ob_camera.lineart.crease_threshold = 0.0
ob_arml.location = (0.0, 0.0, 0.0)
ob_arml.lineart.crease_threshold = 0.0
_m = ob_arml.modifiers.new('Subsurf', 'SUBSURF')
_m.uv_smooth = 'PRESERVE_CORNERS'
_m.quality = 2
_m.levels = 2
_m.show_only_control_edges = False

# ---- collection membership
col_collection_1.objects.link(ob_arml_006)
col_collection_1.objects.link(ob_arml_005)
col_collection_1.objects.link(ob_arml_004)
col_collection_1.objects.link(ob_arml_003)
col_collection_1.objects.link(ob_arml_002)
col_collection_1.objects.link(ob_arml_001)
col_collection_1.objects.link(ob_lamp)
col_collection_1.objects.link(ob_camera)
col_collection_1.objects.link(ob_arml)

# ---- scene / render settings (as saved in the file)
scene.camera = ob_camera
scene.frame_start = 1; scene.frame_end = 250; scene.frame_set(1)
scene.render.engine = 'BLENDER_EEVEE_NEXT'
scene.render.resolution_percentage = 50
scene.render.dither_intensity = 0.0
scene.cycles.use_denoising = False
scene.cycles.samples = 128
scene.cycles.sampling_pattern = 'TABULATED_SOBOL'
scene.cycles.light_sampling_threshold = 0.0
scene.cycles.use_adaptive_sampling = False
scene.cycles.use_light_tree = False
scene.cycles.blur_glossy = 0.0
scene.cycles.sample_clamp_indirect = 0.0
scene.view_settings.view_transform = 'Standard'
bpy.context.view_layer.update()
